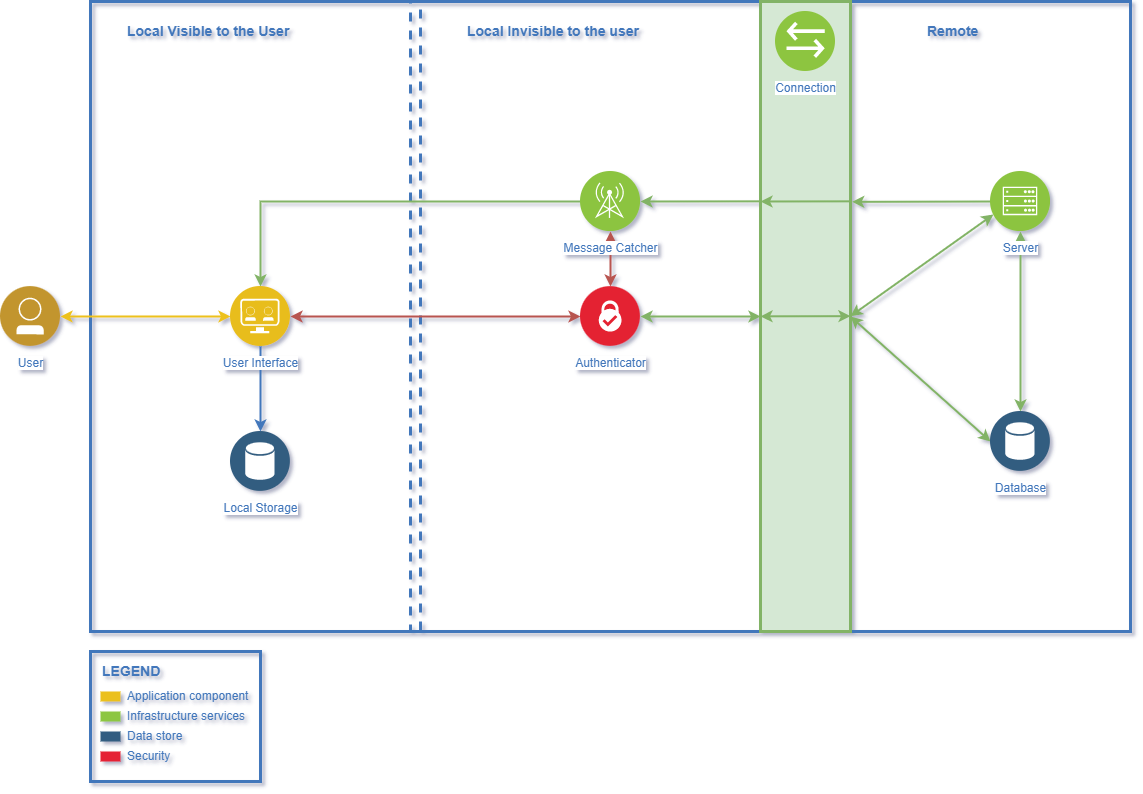

The diagram above was exported from draw.io. Its source (the exported page's mxGraphModel, read from the mxfile embedded in the PNG):
<mxGraphModel dx="1639" dy="74" grid="1" gridSize="10" guides="1" tooltips="1" connect="1" arrows="1" fold="1" page="1" pageScale="1" pageWidth="1169" pageHeight="827" background="none" math="0" shadow="0">
  <root>
    <mxCell id="0" />
    <mxCell id="1" parent="0" />
    <mxCell id="lq0JAdtN90V1ix1Xm56Y-119" value="" style="rounded=0;whiteSpace=wrap;html=1;fillColor=none;strokeWidth=3;strokeColor=#4277BB;" vertex="1" parent="1">
      <mxGeometry x="120" y="850" width="1040" height="630" as="geometry" />
    </mxCell>
    <mxCell id="lq0JAdtN90V1ix1Xm56Y-131" value="" style="rounded=0;whiteSpace=wrap;html=1;fillColor=#d5e8d4;strokeWidth=3;strokeColor=#82b366;" vertex="1" parent="1">
      <mxGeometry x="790" y="850" width="90" height="630" as="geometry" />
    </mxCell>
    <mxCell id="lq0JAdtN90V1ix1Xm56Y-133" value="Local Visible to the User" style="text;html=1;align=left;verticalAlign=middle;fontColor=#4277BB;shadow=0;dashed=0;strokeColor=none;fillColor=none;labelBackgroundColor=none;fontStyle=1;fontSize=14;spacingLeft=5;" vertex="1" parent="1">
      <mxGeometry x="150" y="870" width="150" height="20" as="geometry" />
    </mxCell>
    <mxCell id="lq0JAdtN90V1ix1Xm56Y-134" value="Local Invisible to the user" style="text;html=1;align=left;verticalAlign=middle;fontColor=#4277BB;shadow=0;dashed=0;strokeColor=none;fillColor=none;labelBackgroundColor=none;fontStyle=1;fontSize=14;spacingLeft=5;" vertex="1" parent="1">
      <mxGeometry x="490" y="870" width="150" height="20" as="geometry" />
    </mxCell>
    <mxCell id="lq0JAdtN90V1ix1Xm56Y-135" value="Remote" style="text;html=1;align=left;verticalAlign=middle;fontColor=#4277BB;shadow=0;dashed=0;strokeColor=none;fillColor=none;labelBackgroundColor=none;fontStyle=1;fontSize=14;spacingLeft=5;" vertex="1" parent="1">
      <mxGeometry x="950" y="870" width="150" height="20" as="geometry" />
    </mxCell>
    <mxCell id="lq0JAdtN90V1ix1Xm56Y-136" value="User" style="aspect=fixed;perimeter=ellipsePerimeter;html=1;align=center;shadow=0;dashed=0;image;image=img/lib/ibm/users/user.svg;strokeColor=#FF0000;fillColor=#FFFF66;gradientColor=none;fontColor=#4277BB;labelBackgroundColor=#ffffff;fontSize=12;spacingTop=3;" vertex="1" parent="1">
      <mxGeometry x="30" y="1135" width="60" height="60" as="geometry" />
    </mxCell>
    <mxCell id="lq0JAdtN90V1ix1Xm56Y-142" value="" style="endArrow=classic;startArrow=classic;html=1;rounded=0;entryX=0.5;entryY=1;entryDx=0;entryDy=0;exitX=0.5;exitY=0;exitDx=0;exitDy=0;strokeWidth=2;strokeColor=#82b366;fillColor=#d5e8d4;" edge="1" parent="1" source="lq0JAdtN90V1ix1Xm56Y-140" target="lq0JAdtN90V1ix1Xm56Y-141">
      <mxGeometry width="50" height="50" relative="1" as="geometry">
        <mxPoint x="620" y="1140" as="sourcePoint" />
        <mxPoint x="670" y="1090" as="targetPoint" />
      </mxGeometry>
    </mxCell>
    <mxCell id="lq0JAdtN90V1ix1Xm56Y-147" value="" style="rounded=0;whiteSpace=wrap;html=1;strokeWidth=3;strokeColor=#4277BB;dashed=1;fillColor=none;" vertex="1" parent="1">
      <mxGeometry x="440" y="850" width="10" height="630" as="geometry" />
    </mxCell>
    <mxCell id="lq0JAdtN90V1ix1Xm56Y-152" value="" style="endArrow=classic;startArrow=classic;html=1;rounded=0;entryX=0;entryY=0.5;entryDx=0;entryDy=0;exitX=1;exitY=0.5;exitDx=0;exitDy=0;strokeWidth=2;strokeColor=#EDC11C;" edge="1" parent="1" source="lq0JAdtN90V1ix1Xm56Y-136" target="lq0JAdtN90V1ix1Xm56Y-151">
      <mxGeometry width="50" height="50" relative="1" as="geometry">
        <mxPoint x="160" y="1205" as="sourcePoint" />
        <mxPoint x="210" y="1155" as="targetPoint" />
      </mxGeometry>
    </mxCell>
    <mxCell id="lq0JAdtN90V1ix1Xm56Y-153" value="" style="endArrow=classic;startArrow=classic;html=1;rounded=0;entryX=0;entryY=0.5;entryDx=0;entryDy=0;exitX=1;exitY=0.5;exitDx=0;exitDy=0;strokeWidth=2;strokeColor=#b85450;fillColor=#f8cecc;" edge="1" parent="1" source="lq0JAdtN90V1ix1Xm56Y-151" target="lq0JAdtN90V1ix1Xm56Y-139">
      <mxGeometry width="50" height="50" relative="1" as="geometry">
        <mxPoint x="430" y="1190" as="sourcePoint" />
        <mxPoint x="480" y="1140" as="targetPoint" />
      </mxGeometry>
    </mxCell>
    <mxCell id="lq0JAdtN90V1ix1Xm56Y-154" value="Connection" style="aspect=fixed;perimeter=ellipsePerimeter;html=1;align=center;shadow=0;dashed=0;fontColor=#4277BB;labelBackgroundColor=#ffffff;fontSize=12;spacingTop=3;image;image=img/lib/ibm/vpc/Bridge.svg;" vertex="1" parent="1">
      <mxGeometry x="805" y="860" width="60" height="60" as="geometry" />
    </mxCell>
    <mxCell id="lq0JAdtN90V1ix1Xm56Y-159" value="" style="html=1;labelBackgroundColor=#ffffff;endArrow=classic;endFill=1;endSize=6;jettySize=auto;orthogonalLoop=1;strokeWidth=2;fontSize=14;rounded=0;exitX=0;exitY=0.5;exitDx=0;exitDy=0;entryX=0.5;entryY=0;entryDx=0;entryDy=0;strokeColor=#82b366;fillColor=#d5e8d4;" edge="1" parent="1" source="lq0JAdtN90V1ix1Xm56Y-157" target="lq0JAdtN90V1ix1Xm56Y-151">
      <mxGeometry width="60" height="60" relative="1" as="geometry">
        <mxPoint x="600" y="1049.5" as="sourcePoint" />
        <mxPoint x="250" y="1049.5" as="targetPoint" />
        <Array as="points">
          <mxPoint x="290" y="1050" />
        </Array>
      </mxGeometry>
    </mxCell>
    <mxCell id="lq0JAdtN90V1ix1Xm56Y-162" value="" style="html=1;labelBackgroundColor=#ffffff;endArrow=classic;endFill=1;endSize=6;jettySize=auto;orthogonalLoop=1;strokeWidth=2;fontSize=14;rounded=0;exitX=0;exitY=0.5;exitDx=0;exitDy=0;entryX=1.019;entryY=0.318;entryDx=0;entryDy=0;entryPerimeter=0;strokeColor=#82b366;fillColor=#d5e8d4;" edge="1" parent="1" source="lq0JAdtN90V1ix1Xm56Y-141" target="lq0JAdtN90V1ix1Xm56Y-131">
      <mxGeometry width="60" height="60" relative="1" as="geometry">
        <mxPoint x="810" y="1090" as="sourcePoint" />
        <mxPoint x="870" y="1030" as="targetPoint" />
      </mxGeometry>
    </mxCell>
    <mxCell id="lq0JAdtN90V1ix1Xm56Y-163" value="" style="html=1;labelBackgroundColor=#ffffff;endArrow=classic;endFill=1;endSize=6;jettySize=auto;orthogonalLoop=1;strokeWidth=2;fontSize=14;rounded=0;exitX=0;exitY=0.5;exitDx=0;exitDy=0;strokeColor=#82b366;fillColor=#d5e8d4;" edge="1" parent="1">
      <mxGeometry width="60" height="60" relative="1" as="geometry">
        <mxPoint x="880" y="1049.83" as="sourcePoint" />
        <mxPoint x="790" y="1050" as="targetPoint" />
      </mxGeometry>
    </mxCell>
    <mxCell id="lq0JAdtN90V1ix1Xm56Y-164" value="" style="html=1;labelBackgroundColor=#ffffff;endArrow=classic;endFill=1;endSize=6;jettySize=auto;orthogonalLoop=1;strokeWidth=2;fontSize=14;rounded=0;exitX=0;exitY=0.5;exitDx=0;exitDy=0;strokeColor=#82b366;entryX=1;entryY=0.5;entryDx=0;entryDy=0;fillColor=#d5e8d4;" edge="1" parent="1" target="lq0JAdtN90V1ix1Xm56Y-157">
      <mxGeometry width="60" height="60" relative="1" as="geometry">
        <mxPoint x="790" y="1049.83" as="sourcePoint" />
        <mxPoint x="700" y="1050" as="targetPoint" />
      </mxGeometry>
    </mxCell>
    <mxCell id="lq0JAdtN90V1ix1Xm56Y-165" value="" style="html=1;labelBackgroundColor=#ffffff;endArrow=classic;endFill=1;endSize=6;jettySize=auto;orthogonalLoop=1;strokeWidth=2;fontSize=14;rounded=0;exitX=0;exitY=0.5;exitDx=0;exitDy=0;strokeColor=#82b366;startArrow=classic;startFill=1;fillColor=#d5e8d4;" edge="1" parent="1">
      <mxGeometry width="60" height="60" relative="1" as="geometry">
        <mxPoint x="880" y="1164.6599999999999" as="sourcePoint" />
        <mxPoint x="790" y="1164.83" as="targetPoint" />
      </mxGeometry>
    </mxCell>
    <mxCell id="lq0JAdtN90V1ix1Xm56Y-166" value="" style="html=1;labelBackgroundColor=#ffffff;endArrow=classic;endFill=1;endSize=6;jettySize=auto;orthogonalLoop=1;strokeWidth=2;fontSize=14;rounded=0;strokeColor=#82b366;startArrow=classic;startFill=1;entryX=1;entryY=0.5;entryDx=0;entryDy=0;fillColor=#d5e8d4;" edge="1" parent="1" source="lq0JAdtN90V1ix1Xm56Y-131" target="lq0JAdtN90V1ix1Xm56Y-139">
      <mxGeometry width="60" height="60" relative="1" as="geometry">
        <mxPoint x="660" y="1164.7099999999998" as="sourcePoint" />
        <mxPoint x="570" y="1164.8799999999999" as="targetPoint" />
      </mxGeometry>
    </mxCell>
    <mxCell id="lq0JAdtN90V1ix1Xm56Y-167" value="" style="html=1;labelBackgroundColor=#ffffff;endArrow=classic;endFill=1;endSize=6;jettySize=auto;orthogonalLoop=1;strokeWidth=2;fontSize=14;rounded=0;strokeColor=#82b366;startArrow=classic;startFill=1;exitX=0;exitY=0.75;exitDx=0;exitDy=0;fillColor=#d5e8d4;" edge="1" parent="1" source="lq0JAdtN90V1ix1Xm56Y-141">
      <mxGeometry width="60" height="60" relative="1" as="geometry">
        <mxPoint x="1100" y="1164.83" as="sourcePoint" />
        <mxPoint x="880" y="1164.7099999999998" as="targetPoint" />
      </mxGeometry>
    </mxCell>
    <mxCell id="lq0JAdtN90V1ix1Xm56Y-168" value="" style="html=1;labelBackgroundColor=#ffffff;endArrow=classic;endFill=1;endSize=6;jettySize=auto;orthogonalLoop=1;strokeWidth=2;fontSize=14;rounded=0;strokeColor=#82b366;startArrow=classic;startFill=1;exitX=0;exitY=0.5;exitDx=0;exitDy=0;entryX=1;entryY=0.5;entryDx=0;entryDy=0;fillColor=#d5e8d4;" edge="1" parent="1" source="lq0JAdtN90V1ix1Xm56Y-140" target="lq0JAdtN90V1ix1Xm56Y-131">
      <mxGeometry width="60" height="60" relative="1" as="geometry">
        <mxPoint x="810" y="1185" as="sourcePoint" />
        <mxPoint x="590" y="1184.8799999999999" as="targetPoint" />
      </mxGeometry>
    </mxCell>
    <mxCell id="lq0JAdtN90V1ix1Xm56Y-169" value="Local Storage" style="aspect=fixed;perimeter=ellipsePerimeter;html=1;align=center;shadow=0;dashed=0;fontColor=#4277BB;labelBackgroundColor=#ffffff;fontSize=12;spacingTop=3;image;image=img/lib/ibm/data/data_services.svg;" vertex="1" parent="1">
      <mxGeometry x="260" y="1280" width="60" height="60" as="geometry" />
    </mxCell>
    <mxCell id="lq0JAdtN90V1ix1Xm56Y-171" style="edgeStyle=orthogonalEdgeStyle;rounded=0;orthogonalLoop=1;jettySize=auto;html=1;exitX=0.5;exitY=1;exitDx=0;exitDy=0;entryX=0.5;entryY=0;entryDx=0;entryDy=0;strokeWidth=2;strokeColor=#4277BB;" edge="1" parent="1" source="lq0JAdtN90V1ix1Xm56Y-151" target="lq0JAdtN90V1ix1Xm56Y-169">
      <mxGeometry relative="1" as="geometry" />
    </mxCell>
    <mxCell id="lq0JAdtN90V1ix1Xm56Y-151" value="User Interface" style="aspect=fixed;perimeter=ellipsePerimeter;html=1;align=center;shadow=0;dashed=0;fontColor=#4277BB;labelBackgroundColor=#ffffff;fontSize=12;spacingTop=3;image;image=img/lib/ibm/applications/api_developer_portal.svg;" vertex="1" parent="1">
      <mxGeometry x="260" y="1135" width="60" height="60" as="geometry" />
    </mxCell>
    <mxCell id="lq0JAdtN90V1ix1Xm56Y-141" value="Server" style="aspect=fixed;perimeter=ellipsePerimeter;html=1;align=center;shadow=0;dashed=0;fontColor=#4277BB;labelBackgroundColor=#ffffff;fontSize=12;spacingTop=3;image;image=img/lib/ibm/infrastructure/mobile_backend.svg;" vertex="1" parent="1">
      <mxGeometry x="1020" y="1020" width="60" height="60" as="geometry" />
    </mxCell>
    <mxCell id="lq0JAdtN90V1ix1Xm56Y-140" value="Database" style="aspect=fixed;perimeter=ellipsePerimeter;html=1;align=center;shadow=0;dashed=0;fontColor=#4277BB;labelBackgroundColor=#ffffff;fontSize=12;spacingTop=3;image;image=img/lib/ibm/data/data_services.svg;" vertex="1" parent="1">
      <mxGeometry x="1020" y="1260" width="60" height="60" as="geometry" />
    </mxCell>
    <mxCell id="lq0JAdtN90V1ix1Xm56Y-173" style="edgeStyle=orthogonalEdgeStyle;rounded=0;orthogonalLoop=1;jettySize=auto;html=1;exitX=0.5;exitY=0;exitDx=0;exitDy=0;startArrow=classic;startFill=1;strokeWidth=2;strokeColor=#b85450;fillColor=#f8cecc;" edge="1" parent="1" source="lq0JAdtN90V1ix1Xm56Y-139" target="lq0JAdtN90V1ix1Xm56Y-157">
      <mxGeometry relative="1" as="geometry" />
    </mxCell>
    <mxCell id="lq0JAdtN90V1ix1Xm56Y-139" value="Authenticator" style="aspect=fixed;perimeter=ellipsePerimeter;html=1;align=center;shadow=0;dashed=0;image;image=img/lib/ibm/blockchain/certificate_authority.svg;strokeColor=#FF0000;fillColor=#FFFF66;gradientColor=none;fontColor=#4277BB;labelBackgroundColor=#ffffff;spacingTop=3;" vertex="1" parent="1">
      <mxGeometry x="610" y="1135" width="60" height="60" as="geometry" />
    </mxCell>
    <mxCell id="lq0JAdtN90V1ix1Xm56Y-157" value="Message Catcher" style="aspect=fixed;perimeter=ellipsePerimeter;html=1;align=center;shadow=0;dashed=0;fontColor=#4277BB;labelBackgroundColor=#ffffff;fontSize=12;spacingTop=3;image;image=img/lib/ibm/infrastructure/mobile_provider_network.svg;" vertex="1" parent="1">
      <mxGeometry x="610" y="1020" width="60" height="60" as="geometry" />
    </mxCell>
    <mxCell id="50" value="Application component" style="rounded=0;html=1;shadow=0;labelBackgroundColor=none;strokeColor=none;strokeWidth=2;fillColor=#EBC01A;gradientColor=none;fontSize=12;fontColor=#4277BB;align=left;labelPosition=right;verticalLabelPosition=middle;verticalAlign=middle;spacingLeft=5;" parent="1" vertex="1">
      <mxGeometry x="130" y="1540" width="20" height="10" as="geometry" />
    </mxCell>
    <mxCell id="51" value="Infrastructure services" style="rounded=0;html=1;shadow=0;labelBackgroundColor=none;strokeColor=none;strokeWidth=2;fillColor=#8DC642;gradientColor=none;fontSize=12;fontColor=#4277BB;align=left;labelPosition=right;verticalLabelPosition=middle;verticalAlign=middle;spacingLeft=5;" parent="1" vertex="1">
      <mxGeometry x="130" y="1560" width="20" height="10" as="geometry" />
    </mxCell>
    <mxCell id="53" value="Data store" style="rounded=0;html=1;shadow=0;labelBackgroundColor=none;strokeColor=none;strokeWidth=2;fillColor=#335D81;gradientColor=none;fontSize=12;fontColor=#4277BB;align=left;labelPosition=right;verticalLabelPosition=middle;verticalAlign=middle;spacingLeft=5;" parent="1" vertex="1">
      <mxGeometry x="130" y="1580" width="20" height="10" as="geometry" />
    </mxCell>
    <mxCell id="56" value="Security" style="rounded=0;html=1;shadow=0;labelBackgroundColor=none;strokeColor=none;strokeWidth=2;fillColor=#E52134;gradientColor=none;fontSize=12;fontColor=#4277BB;align=left;labelPosition=right;verticalLabelPosition=middle;verticalAlign=middle;spacingLeft=5;" parent="1" vertex="1">
      <mxGeometry x="130" y="1600" width="20" height="10" as="geometry" />
    </mxCell>
    <mxCell id="59" value="LEGEND" style="text;html=1;align=left;verticalAlign=middle;fontColor=#4277BB;shadow=0;dashed=0;strokeColor=none;fillColor=none;labelBackgroundColor=none;fontStyle=1;fontSize=14;spacingLeft=0;" parent="1" vertex="1">
      <mxGeometry x="130" y="1510" width="150" height="20" as="geometry" />
    </mxCell>
    <mxCell id="lq0JAdtN90V1ix1Xm56Y-176" value="" style="rounded=0;whiteSpace=wrap;html=1;fillColor=none;strokeColor=#4277BB;strokeWidth=3;" vertex="1" parent="1">
      <mxGeometry x="120" y="1500" width="170" height="130" as="geometry" />
    </mxCell>
  </root>
</mxGraphModel>